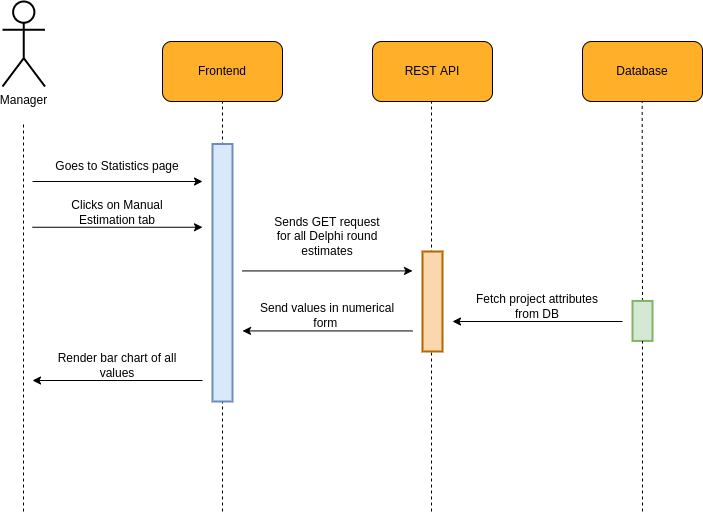

The diagram above was exported from draw.io. Its source (the exported page's mxGraphModel, read from the mxfile embedded in the PNG):
<mxGraphModel dx="868" dy="549" grid="1" gridSize="10" guides="1" tooltips="1" connect="1" arrows="1" fold="1" page="1" pageScale="1" pageWidth="850" pageHeight="1100" math="0" shadow="0">
  <root>
    <mxCell id="0" />
    <mxCell id="1" parent="0" />
    <mxCell id="y5Jq1BxpKc-_GF80nIMS-33" value="" style="endArrow=none;dashed=1;html=1;rounded=0;jumpSize=6;strokeWidth=1;startArrow=none;fontSize=12;" edge="1" parent="1">
      <mxGeometry width="50" height="50" relative="1" as="geometry">
        <mxPoint x="789" y="1240" as="sourcePoint" />
        <mxPoint x="789" y="829.9999999999998" as="targetPoint" />
      </mxGeometry>
    </mxCell>
    <mxCell id="y5Jq1BxpKc-_GF80nIMS-34" value="" style="group;fontSize=12;" vertex="1" connectable="0" parent="1">
      <mxGeometry x="520" y="770" width="120" height="60" as="geometry" />
    </mxCell>
    <mxCell id="y5Jq1BxpKc-_GF80nIMS-35" value="" style="rounded=1;whiteSpace=wrap;html=1;fillColor=#FFAF28;fontSize=12;" vertex="1" parent="y5Jq1BxpKc-_GF80nIMS-34">
      <mxGeometry width="120" height="60" as="geometry" />
    </mxCell>
    <mxCell id="y5Jq1BxpKc-_GF80nIMS-36" value="&lt;font style=&quot;font-size: 12px;&quot;&gt;Frontend&lt;/font&gt;" style="text;html=1;strokeColor=none;fillColor=none;align=center;verticalAlign=middle;whiteSpace=wrap;rounded=0;fontSize=12;" vertex="1" parent="y5Jq1BxpKc-_GF80nIMS-34">
      <mxGeometry x="30" y="15" width="60" height="30" as="geometry" />
    </mxCell>
    <mxCell id="y5Jq1BxpKc-_GF80nIMS-37" value="" style="group;fontSize=12;" vertex="1" connectable="0" parent="1">
      <mxGeometry x="730" y="770" width="120" height="60" as="geometry" />
    </mxCell>
    <mxCell id="y5Jq1BxpKc-_GF80nIMS-38" value="" style="rounded=1;whiteSpace=wrap;html=1;fillColor=#FFAF28;fontSize=12;" vertex="1" parent="y5Jq1BxpKc-_GF80nIMS-37">
      <mxGeometry width="120" height="60" as="geometry" />
    </mxCell>
    <mxCell id="y5Jq1BxpKc-_GF80nIMS-39" value="&lt;font style=&quot;font-size: 12px;&quot;&gt;REST API&lt;/font&gt;" style="text;html=1;strokeColor=none;fillColor=none;align=center;verticalAlign=middle;whiteSpace=wrap;rounded=0;fontSize=12;" vertex="1" parent="y5Jq1BxpKc-_GF80nIMS-37">
      <mxGeometry x="30" y="15" width="60" height="30" as="geometry" />
    </mxCell>
    <mxCell id="y5Jq1BxpKc-_GF80nIMS-40" value="" style="endArrow=none;dashed=1;html=1;rounded=0;entryX=0.5;entryY=1;entryDx=0;entryDy=0;jumpSize=6;strokeWidth=1;fontSize=12;" edge="1" parent="1" target="y5Jq1BxpKc-_GF80nIMS-35">
      <mxGeometry width="50" height="50" relative="1" as="geometry">
        <mxPoint x="580.0000000000002" y="1240" as="sourcePoint" />
        <mxPoint x="730" y="750" as="targetPoint" />
      </mxGeometry>
    </mxCell>
    <mxCell id="y5Jq1BxpKc-_GF80nIMS-41" value="Manager" style="shape=umlActor;verticalLabelPosition=bottom;verticalAlign=top;html=1;outlineConnect=0;rounded=1;strokeWidth=2;fontSize=12;" vertex="1" parent="1">
      <mxGeometry x="360" y="730" width="42.5" height="85" as="geometry" />
    </mxCell>
    <mxCell id="y5Jq1BxpKc-_GF80nIMS-42" value="" style="endArrow=none;dashed=1;html=1;rounded=0;jumpSize=6;strokeWidth=1;fontSize=12;" edge="1" parent="1">
      <mxGeometry width="50" height="50" relative="1" as="geometry">
        <mxPoint x="380.9999999999998" y="1240" as="sourcePoint" />
        <mxPoint x="380.9999999999998" y="849.9999999999998" as="targetPoint" />
      </mxGeometry>
    </mxCell>
    <mxCell id="y5Jq1BxpKc-_GF80nIMS-43" value="" style="group;fontSize=12;" vertex="1" connectable="0" parent="1">
      <mxGeometry x="940" y="770" width="120" height="60" as="geometry" />
    </mxCell>
    <mxCell id="y5Jq1BxpKc-_GF80nIMS-44" value="" style="rounded=1;whiteSpace=wrap;html=1;fillColor=#FFAF28;fontSize=12;" vertex="1" parent="y5Jq1BxpKc-_GF80nIMS-43">
      <mxGeometry width="120" height="60" as="geometry" />
    </mxCell>
    <mxCell id="y5Jq1BxpKc-_GF80nIMS-45" value="&lt;font style=&quot;font-size: 12px&quot;&gt;Database&lt;/font&gt;" style="text;html=1;strokeColor=none;fillColor=none;align=center;verticalAlign=middle;whiteSpace=wrap;rounded=0;fontSize=12;" vertex="1" parent="y5Jq1BxpKc-_GF80nIMS-43">
      <mxGeometry x="30" y="15" width="60" height="30" as="geometry" />
    </mxCell>
    <mxCell id="y5Jq1BxpKc-_GF80nIMS-46" value="" style="endArrow=none;dashed=1;html=1;rounded=0;jumpSize=6;strokeWidth=1;fontSize=12;startArrow=none;" edge="1" parent="1" source="y5Jq1BxpKc-_GF80nIMS-49">
      <mxGeometry width="50" height="50" relative="1" as="geometry">
        <mxPoint x="999.6600000000001" y="1330" as="sourcePoint" />
        <mxPoint x="999.6599999999999" y="829.9999999999998" as="targetPoint" />
      </mxGeometry>
    </mxCell>
    <mxCell id="y5Jq1BxpKc-_GF80nIMS-47" value="" style="rounded=0;whiteSpace=wrap;html=1;fontSize=12;strokeWidth=2;fillColor=#dae8fc;strokeColor=#6c8ebf;" vertex="1" parent="1">
      <mxGeometry x="570" y="872.5" width="20" height="257.5" as="geometry" />
    </mxCell>
    <mxCell id="y5Jq1BxpKc-_GF80nIMS-48" value="" style="rounded=0;whiteSpace=wrap;html=1;fontSize=12;strokeWidth=2;fillColor=#fad7ac;strokeColor=#b46504;" vertex="1" parent="1">
      <mxGeometry x="780" y="980" width="20" height="100" as="geometry" />
    </mxCell>
    <mxCell id="y5Jq1BxpKc-_GF80nIMS-49" value="" style="rounded=0;whiteSpace=wrap;html=1;fontSize=12;strokeWidth=2;fillColor=#d5e8d4;strokeColor=#82b366;" vertex="1" parent="1">
      <mxGeometry x="990" y="1029.4299999999998" width="20" height="40" as="geometry" />
    </mxCell>
    <mxCell id="y5Jq1BxpKc-_GF80nIMS-50" value="" style="endArrow=none;dashed=1;html=1;rounded=0;jumpSize=6;strokeWidth=1;fontSize=12;startArrow=none;" edge="1" parent="1" target="y5Jq1BxpKc-_GF80nIMS-49">
      <mxGeometry width="50" height="50" relative="1" as="geometry">
        <mxPoint x="1000" y="1240" as="sourcePoint" />
        <mxPoint x="999.6599999999999" y="830" as="targetPoint" />
      </mxGeometry>
    </mxCell>
    <mxCell id="y5Jq1BxpKc-_GF80nIMS-51" value="" style="endArrow=classic;html=1;rounded=0;" edge="1" parent="1">
      <mxGeometry width="50" height="50" relative="1" as="geometry">
        <mxPoint x="390" y="910" as="sourcePoint" />
        <mxPoint x="560" y="910" as="targetPoint" />
      </mxGeometry>
    </mxCell>
    <mxCell id="y5Jq1BxpKc-_GF80nIMS-52" value="Goes to Statistics page" style="text;html=1;strokeColor=none;fillColor=none;align=center;verticalAlign=middle;whiteSpace=wrap;rounded=0;" vertex="1" parent="1">
      <mxGeometry x="400" y="880" width="150" height="30" as="geometry" />
    </mxCell>
    <mxCell id="y5Jq1BxpKc-_GF80nIMS-53" value="" style="endArrow=classic;html=1;rounded=0;" edge="1" parent="1">
      <mxGeometry width="50" height="50" relative="1" as="geometry">
        <mxPoint x="390" y="955.7499999999998" as="sourcePoint" />
        <mxPoint x="560" y="955.7499999999998" as="targetPoint" />
      </mxGeometry>
    </mxCell>
    <mxCell id="y5Jq1BxpKc-_GF80nIMS-54" value="Clicks on Manual Estimation tab" style="text;html=1;strokeColor=none;fillColor=none;align=center;verticalAlign=middle;whiteSpace=wrap;rounded=0;" vertex="1" parent="1">
      <mxGeometry x="400" y="925.75" width="150" height="30" as="geometry" />
    </mxCell>
    <mxCell id="y5Jq1BxpKc-_GF80nIMS-55" value="" style="endArrow=classic;html=1;rounded=0;" edge="1" parent="1">
      <mxGeometry width="50" height="50" relative="1" as="geometry">
        <mxPoint x="600.0000000000002" y="999.4299999999998" as="sourcePoint" />
        <mxPoint x="770.0000000000002" y="999.4299999999998" as="targetPoint" />
      </mxGeometry>
    </mxCell>
    <mxCell id="y5Jq1BxpKc-_GF80nIMS-56" value="Sends GET request&lt;br&gt;for all Delphi round estimates" style="text;html=1;strokeColor=none;fillColor=none;align=center;verticalAlign=middle;whiteSpace=wrap;rounded=0;" vertex="1" parent="1">
      <mxGeometry x="610" y="950" width="150" height="30" as="geometry" />
    </mxCell>
    <mxCell id="y5Jq1BxpKc-_GF80nIMS-57" value="" style="endArrow=classic;html=1;rounded=0;" edge="1" parent="1">
      <mxGeometry width="50" height="50" relative="1" as="geometry">
        <mxPoint x="980" y="1050" as="sourcePoint" />
        <mxPoint x="810.0000000000002" y="1050" as="targetPoint" />
      </mxGeometry>
    </mxCell>
    <mxCell id="y5Jq1BxpKc-_GF80nIMS-58" value="Fetch project attributes from DB" style="text;html=1;strokeColor=none;fillColor=none;align=center;verticalAlign=middle;whiteSpace=wrap;rounded=0;" vertex="1" parent="1">
      <mxGeometry x="820" y="1020" width="150" height="30" as="geometry" />
    </mxCell>
    <mxCell id="y5Jq1BxpKc-_GF80nIMS-59" value="" style="group" vertex="1" connectable="0" parent="1">
      <mxGeometry x="600" y="1029.4299999999998" width="170" height="30" as="geometry" />
    </mxCell>
    <mxCell id="y5Jq1BxpKc-_GF80nIMS-60" value="" style="endArrow=classic;html=1;rounded=0;" edge="1" parent="y5Jq1BxpKc-_GF80nIMS-59">
      <mxGeometry width="50" height="50" relative="1" as="geometry">
        <mxPoint x="170" y="29.999999999999886" as="sourcePoint" />
        <mxPoint y="29.999999999999886" as="targetPoint" />
      </mxGeometry>
    </mxCell>
    <mxCell id="y5Jq1BxpKc-_GF80nIMS-61" value="Send values in numerical form&amp;nbsp;" style="text;html=1;strokeColor=none;fillColor=none;align=center;verticalAlign=middle;whiteSpace=wrap;rounded=0;" vertex="1" parent="y5Jq1BxpKc-_GF80nIMS-59">
      <mxGeometry x="10" width="150" height="30" as="geometry" />
    </mxCell>
    <mxCell id="y5Jq1BxpKc-_GF80nIMS-62" value="" style="group" vertex="1" connectable="0" parent="1">
      <mxGeometry x="390" y="1079" width="170" height="30" as="geometry" />
    </mxCell>
    <mxCell id="y5Jq1BxpKc-_GF80nIMS-63" value="" style="endArrow=classic;html=1;rounded=0;" edge="1" parent="y5Jq1BxpKc-_GF80nIMS-62">
      <mxGeometry width="50" height="50" relative="1" as="geometry">
        <mxPoint x="170" y="29.999999999999886" as="sourcePoint" />
        <mxPoint y="29.999999999999886" as="targetPoint" />
      </mxGeometry>
    </mxCell>
    <mxCell id="y5Jq1BxpKc-_GF80nIMS-64" value="Render bar chart of all values" style="text;html=1;strokeColor=none;fillColor=none;align=center;verticalAlign=middle;whiteSpace=wrap;rounded=0;" vertex="1" parent="y5Jq1BxpKc-_GF80nIMS-62">
      <mxGeometry x="10" width="150" height="30" as="geometry" />
    </mxCell>
  </root>
</mxGraphModel>